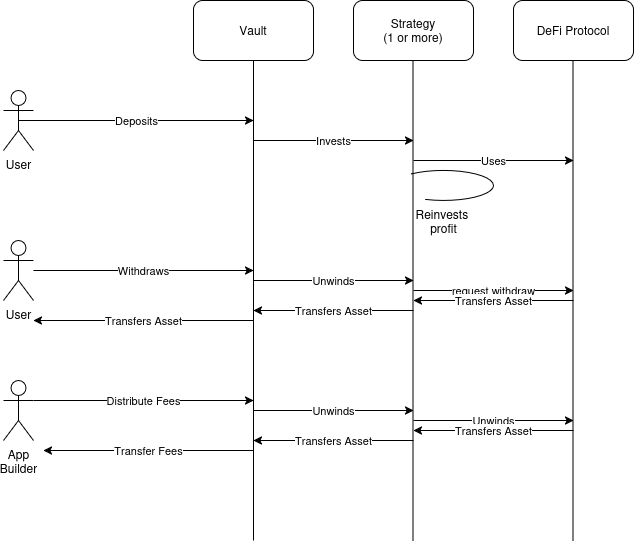

The diagram above was exported from draw.io. Its source (the exported page's mxGraphModel, read from the mxfile embedded in the PNG):
<mxGraphModel dx="1065" dy="735" grid="1" gridSize="10" guides="1" tooltips="1" connect="1" arrows="1" fold="1" page="1" pageScale="1" pageWidth="850" pageHeight="1100" math="0" shadow="0">
  <root>
    <mxCell id="0" />
    <mxCell id="1" parent="0" />
    <mxCell id="dHzq5_tV6ygGuwhOUgs_-3" value="Vault" style="rounded=1;whiteSpace=wrap;html=1;" vertex="1" parent="1">
      <mxGeometry x="240" y="60" width="120" height="60" as="geometry" />
    </mxCell>
    <mxCell id="dHzq5_tV6ygGuwhOUgs_-4" value="Strategy&lt;br&gt;(1 or more)" style="rounded=1;whiteSpace=wrap;html=1;" vertex="1" parent="1">
      <mxGeometry x="400" y="60" width="120" height="60" as="geometry" />
    </mxCell>
    <mxCell id="dHzq5_tV6ygGuwhOUgs_-5" value="DeFi Protocol" style="rounded=1;whiteSpace=wrap;html=1;" vertex="1" parent="1">
      <mxGeometry x="560" y="60" width="120" height="60" as="geometry" />
    </mxCell>
    <mxCell id="dHzq5_tV6ygGuwhOUgs_-7" value="User" style="shape=umlActor;verticalLabelPosition=bottom;verticalAlign=top;html=1;outlineConnect=0;" vertex="1" parent="1">
      <mxGeometry x="50" y="150" width="30" height="60" as="geometry" />
    </mxCell>
    <mxCell id="dHzq5_tV6ygGuwhOUgs_-11" value="Deposits" style="endArrow=classic;html=1;rounded=0;exitX=0.5;exitY=0.5;exitDx=0;exitDy=0;exitPerimeter=0;" edge="1" parent="1" source="dHzq5_tV6ygGuwhOUgs_-7">
      <mxGeometry width="50" height="50" relative="1" as="geometry">
        <mxPoint x="400" y="410" as="sourcePoint" />
        <mxPoint x="300" y="180" as="targetPoint" />
      </mxGeometry>
    </mxCell>
    <mxCell id="dHzq5_tV6ygGuwhOUgs_-12" value="" style="endArrow=none;html=1;rounded=0;entryX=0.5;entryY=1;entryDx=0;entryDy=0;" edge="1" parent="1" target="dHzq5_tV6ygGuwhOUgs_-3">
      <mxGeometry width="50" height="50" relative="1" as="geometry">
        <mxPoint x="300" y="600" as="sourcePoint" />
        <mxPoint x="450" y="360" as="targetPoint" />
      </mxGeometry>
    </mxCell>
    <mxCell id="dHzq5_tV6ygGuwhOUgs_-13" value="" style="endArrow=none;html=1;rounded=0;entryX=0.5;entryY=1;entryDx=0;entryDy=0;" edge="1" parent="1">
      <mxGeometry width="50" height="50" relative="1" as="geometry">
        <mxPoint x="459.5" y="600" as="sourcePoint" />
        <mxPoint x="459.5" y="120" as="targetPoint" />
      </mxGeometry>
    </mxCell>
    <mxCell id="dHzq5_tV6ygGuwhOUgs_-14" value="" style="endArrow=none;html=1;rounded=0;entryX=0.5;entryY=1;entryDx=0;entryDy=0;" edge="1" parent="1">
      <mxGeometry width="50" height="50" relative="1" as="geometry">
        <mxPoint x="619.5" y="600" as="sourcePoint" />
        <mxPoint x="619.5" y="120" as="targetPoint" />
      </mxGeometry>
    </mxCell>
    <mxCell id="dHzq5_tV6ygGuwhOUgs_-16" value="Invests" style="endArrow=classic;html=1;rounded=0;" edge="1" parent="1">
      <mxGeometry width="50" height="50" relative="1" as="geometry">
        <mxPoint x="300" y="200" as="sourcePoint" />
        <mxPoint x="460" y="200" as="targetPoint" />
      </mxGeometry>
    </mxCell>
    <mxCell id="dHzq5_tV6ygGuwhOUgs_-17" value="Uses" style="endArrow=classic;html=1;rounded=0;" edge="1" parent="1">
      <mxGeometry width="50" height="50" relative="1" as="geometry">
        <mxPoint x="460" y="220" as="sourcePoint" />
        <mxPoint x="620" y="220" as="targetPoint" />
      </mxGeometry>
    </mxCell>
    <mxCell id="dHzq5_tV6ygGuwhOUgs_-19" value="Reinvests&amp;nbsp;&lt;br&gt;profit" style="verticalLabelPosition=bottom;verticalAlign=top;html=1;shape=mxgraph.basic.arc;startAngle=0.888804835355862;endAngle=0.5577966417019755;" vertex="1" parent="1">
      <mxGeometry x="440" y="230" width="100" height="30" as="geometry" />
    </mxCell>
    <mxCell id="dHzq5_tV6ygGuwhOUgs_-20" value="User" style="shape=umlActor;verticalLabelPosition=bottom;verticalAlign=top;html=1;outlineConnect=0;" vertex="1" parent="1">
      <mxGeometry x="50" y="300" width="30" height="60" as="geometry" />
    </mxCell>
    <mxCell id="dHzq5_tV6ygGuwhOUgs_-21" value="Withdraws" style="endArrow=classic;html=1;rounded=0;" edge="1" parent="1" source="dHzq5_tV6ygGuwhOUgs_-20">
      <mxGeometry width="50" height="50" relative="1" as="geometry">
        <mxPoint x="400" y="410" as="sourcePoint" />
        <mxPoint x="300" y="330" as="targetPoint" />
      </mxGeometry>
    </mxCell>
    <mxCell id="dHzq5_tV6ygGuwhOUgs_-22" value="Unwinds" style="endArrow=classic;html=1;rounded=0;" edge="1" parent="1">
      <mxGeometry width="50" height="50" relative="1" as="geometry">
        <mxPoint x="300" y="340" as="sourcePoint" />
        <mxPoint x="460" y="340" as="targetPoint" />
        <mxPoint as="offset" />
      </mxGeometry>
    </mxCell>
    <mxCell id="dHzq5_tV6ygGuwhOUgs_-23" value="request withdraw" style="endArrow=classic;html=1;rounded=0;" edge="1" parent="1">
      <mxGeometry width="50" height="50" relative="1" as="geometry">
        <mxPoint x="460" y="350" as="sourcePoint" />
        <mxPoint x="620" y="350" as="targetPoint" />
      </mxGeometry>
    </mxCell>
    <mxCell id="dHzq5_tV6ygGuwhOUgs_-24" value="Transfers Asset" style="endArrow=classic;html=1;rounded=0;" edge="1" parent="1">
      <mxGeometry width="50" height="50" relative="1" as="geometry">
        <mxPoint x="620" y="360" as="sourcePoint" />
        <mxPoint x="460" y="360" as="targetPoint" />
      </mxGeometry>
    </mxCell>
    <mxCell id="dHzq5_tV6ygGuwhOUgs_-25" value="Transfers Asset" style="endArrow=classic;html=1;rounded=0;" edge="1" parent="1">
      <mxGeometry width="50" height="50" relative="1" as="geometry">
        <mxPoint x="460" y="370" as="sourcePoint" />
        <mxPoint x="300" y="370" as="targetPoint" />
      </mxGeometry>
    </mxCell>
    <mxCell id="dHzq5_tV6ygGuwhOUgs_-26" value="Transfers Asset" style="endArrow=classic;html=1;rounded=0;" edge="1" parent="1">
      <mxGeometry width="50" height="50" relative="1" as="geometry">
        <mxPoint x="300" y="380" as="sourcePoint" />
        <mxPoint x="80" y="380" as="targetPoint" />
      </mxGeometry>
    </mxCell>
    <mxCell id="dHzq5_tV6ygGuwhOUgs_-27" value="App&lt;br&gt;Builder" style="shape=umlActor;verticalLabelPosition=bottom;verticalAlign=top;html=1;outlineConnect=0;" vertex="1" parent="1">
      <mxGeometry x="50" y="440" width="30" height="60" as="geometry" />
    </mxCell>
    <mxCell id="dHzq5_tV6ygGuwhOUgs_-30" value="Distribute Fees" style="endArrow=classic;html=1;rounded=0;exitX=1;exitY=0.3333333333333333;exitDx=0;exitDy=0;exitPerimeter=0;" edge="1" parent="1" source="dHzq5_tV6ygGuwhOUgs_-27">
      <mxGeometry width="50" height="50" relative="1" as="geometry">
        <mxPoint x="400" y="410" as="sourcePoint" />
        <mxPoint x="300" y="460" as="targetPoint" />
      </mxGeometry>
    </mxCell>
    <mxCell id="dHzq5_tV6ygGuwhOUgs_-31" value="Unwinds" style="endArrow=classic;html=1;rounded=0;" edge="1" parent="1">
      <mxGeometry width="50" height="50" relative="1" as="geometry">
        <mxPoint x="300" y="470" as="sourcePoint" />
        <mxPoint x="460" y="470" as="targetPoint" />
      </mxGeometry>
    </mxCell>
    <mxCell id="dHzq5_tV6ygGuwhOUgs_-32" value="Unwinds" style="endArrow=classic;html=1;rounded=0;" edge="1" parent="1">
      <mxGeometry width="50" height="50" relative="1" as="geometry">
        <mxPoint x="460" y="480" as="sourcePoint" />
        <mxPoint x="620" y="480" as="targetPoint" />
      </mxGeometry>
    </mxCell>
    <mxCell id="dHzq5_tV6ygGuwhOUgs_-33" value="Transfers Asset" style="endArrow=classic;html=1;rounded=0;" edge="1" parent="1">
      <mxGeometry width="50" height="50" relative="1" as="geometry">
        <mxPoint x="620" y="490" as="sourcePoint" />
        <mxPoint x="460" y="490" as="targetPoint" />
      </mxGeometry>
    </mxCell>
    <mxCell id="dHzq5_tV6ygGuwhOUgs_-34" value="Transfers Asset" style="endArrow=classic;html=1;rounded=0;" edge="1" parent="1">
      <mxGeometry width="50" height="50" relative="1" as="geometry">
        <mxPoint x="460" y="500" as="sourcePoint" />
        <mxPoint x="300" y="500" as="targetPoint" />
      </mxGeometry>
    </mxCell>
    <mxCell id="dHzq5_tV6ygGuwhOUgs_-35" value="&lt;div&gt;Transfer Fees&lt;/div&gt;" style="endArrow=classic;html=1;rounded=0;" edge="1" parent="1">
      <mxGeometry width="50" height="50" relative="1" as="geometry">
        <mxPoint x="300" y="510" as="sourcePoint" />
        <mxPoint x="90" y="510" as="targetPoint" />
      </mxGeometry>
    </mxCell>
  </root>
</mxGraphModel>